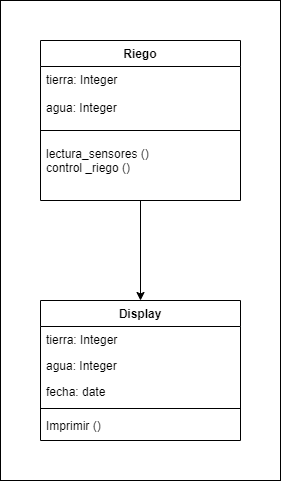

The diagram above was exported from draw.io. Its source (the exported page's mxGraphModel, read from the mxfile embedded in the PNG):
<mxGraphModel dx="972" dy="527" grid="1" gridSize="10" guides="1" tooltips="1" connect="1" arrows="1" fold="1" page="1" pageScale="1" pageWidth="827" pageHeight="1169" math="0" shadow="0">
  <root>
    <mxCell id="WIyWlLk6GJQsqaUBKTNV-0" />
    <mxCell id="WIyWlLk6GJQsqaUBKTNV-1" parent="WIyWlLk6GJQsqaUBKTNV-0" />
    <mxCell id="NqLYg53hyy7zJ6HsoE6_-3" value="" style="rounded=0;whiteSpace=wrap;html=1;fillColor=none;" parent="WIyWlLk6GJQsqaUBKTNV-1" vertex="1">
      <mxGeometry x="400" y="160" width="280" height="480" as="geometry" />
    </mxCell>
    <mxCell id="NqLYg53hyy7zJ6HsoE6_-2" style="edgeStyle=orthogonalEdgeStyle;rounded=0;orthogonalLoop=1;jettySize=auto;html=1;entryX=0.5;entryY=0;entryDx=0;entryDy=0;" parent="WIyWlLk6GJQsqaUBKTNV-1" source="zkfFHV4jXpPFQw0GAbJ--13" target="bmN9T386muJi2Am4odoO-27" edge="1">
      <mxGeometry relative="1" as="geometry" />
    </mxCell>
    <mxCell id="zkfFHV4jXpPFQw0GAbJ--13" value="Riego&#10;" style="swimlane;fontStyle=1;align=center;verticalAlign=top;childLayout=stackLayout;horizontal=1;startSize=26;horizontalStack=0;resizeParent=1;resizeLast=0;collapsible=1;marginBottom=0;rounded=0;shadow=0;strokeWidth=1;" parent="WIyWlLk6GJQsqaUBKTNV-1" vertex="1">
      <mxGeometry x="440" y="200" width="200" height="160" as="geometry">
        <mxRectangle x="340" y="380" width="170" height="26" as="alternateBounds" />
      </mxGeometry>
    </mxCell>
    <mxCell id="bmN9T386muJi2Am4odoO-14" value="tierra: Integer&#10;&#10;agua: Integer" style="text;align=left;verticalAlign=top;spacingLeft=4;spacingRight=4;overflow=hidden;rotatable=0;points=[[0,0.5],[1,0.5]];portConstraint=eastwest;" parent="zkfFHV4jXpPFQw0GAbJ--13" vertex="1">
      <mxGeometry y="26" width="200" height="54" as="geometry" />
    </mxCell>
    <mxCell id="zkfFHV4jXpPFQw0GAbJ--15" value="" style="line;html=1;strokeWidth=1;align=left;verticalAlign=middle;spacingTop=-1;spacingLeft=3;spacingRight=3;rotatable=0;labelPosition=right;points=[];portConstraint=eastwest;" parent="zkfFHV4jXpPFQw0GAbJ--13" vertex="1">
      <mxGeometry y="80" width="200" height="20" as="geometry" />
    </mxCell>
    <mxCell id="NqLYg53hyy7zJ6HsoE6_-0" value="lectura_sensores ()&#10;control _riego ()" style="text;strokeColor=none;fillColor=none;align=left;verticalAlign=top;spacingLeft=4;spacingRight=4;overflow=hidden;rotatable=0;points=[[0,0.5],[1,0.5]];portConstraint=eastwest;" parent="zkfFHV4jXpPFQw0GAbJ--13" vertex="1">
      <mxGeometry y="100" width="200" height="60" as="geometry" />
    </mxCell>
    <mxCell id="bmN9T386muJi2Am4odoO-27" value="Display" style="swimlane;fontStyle=1;align=center;verticalAlign=top;childLayout=stackLayout;horizontal=1;startSize=26;horizontalStack=0;resizeParent=1;resizeParentMax=0;resizeLast=0;collapsible=1;marginBottom=0;" parent="WIyWlLk6GJQsqaUBKTNV-1" vertex="1">
      <mxGeometry x="440" y="460" width="200" height="140" as="geometry" />
    </mxCell>
    <mxCell id="bmN9T386muJi2Am4odoO-28" value="tierra: Integer" style="text;strokeColor=none;fillColor=none;align=left;verticalAlign=top;spacingLeft=4;spacingRight=4;overflow=hidden;rotatable=0;points=[[0,0.5],[1,0.5]];portConstraint=eastwest;" parent="bmN9T386muJi2Am4odoO-27" vertex="1">
      <mxGeometry y="26" width="200" height="26" as="geometry" />
    </mxCell>
    <mxCell id="bmN9T386muJi2Am4odoO-32" value="agua: Integer" style="text;strokeColor=none;fillColor=none;align=left;verticalAlign=top;spacingLeft=4;spacingRight=4;overflow=hidden;rotatable=0;points=[[0,0.5],[1,0.5]];portConstraint=eastwest;" parent="bmN9T386muJi2Am4odoO-27" vertex="1">
      <mxGeometry y="52" width="200" height="26" as="geometry" />
    </mxCell>
    <mxCell id="bmN9T386muJi2Am4odoO-35" value="fecha: date" style="text;align=left;verticalAlign=top;spacingLeft=4;spacingRight=4;overflow=hidden;rotatable=0;points=[[0,0.5],[1,0.5]];portConstraint=eastwest;" parent="bmN9T386muJi2Am4odoO-27" vertex="1">
      <mxGeometry y="78" width="200" height="26" as="geometry" />
    </mxCell>
    <mxCell id="bmN9T386muJi2Am4odoO-29" value="" style="line;strokeWidth=1;fillColor=none;align=left;verticalAlign=middle;spacingTop=-1;spacingLeft=3;spacingRight=3;rotatable=0;labelPosition=right;points=[];portConstraint=eastwest;" parent="bmN9T386muJi2Am4odoO-27" vertex="1">
      <mxGeometry y="104" width="200" height="8" as="geometry" />
    </mxCell>
    <mxCell id="bmN9T386muJi2Am4odoO-30" value="Imprimir ()" style="text;strokeColor=none;fillColor=none;align=left;verticalAlign=top;spacingLeft=4;spacingRight=4;overflow=hidden;rotatable=0;points=[[0,0.5],[1,0.5]];portConstraint=eastwest;" parent="bmN9T386muJi2Am4odoO-27" vertex="1">
      <mxGeometry y="112" width="200" height="28" as="geometry" />
    </mxCell>
  </root>
</mxGraphModel>